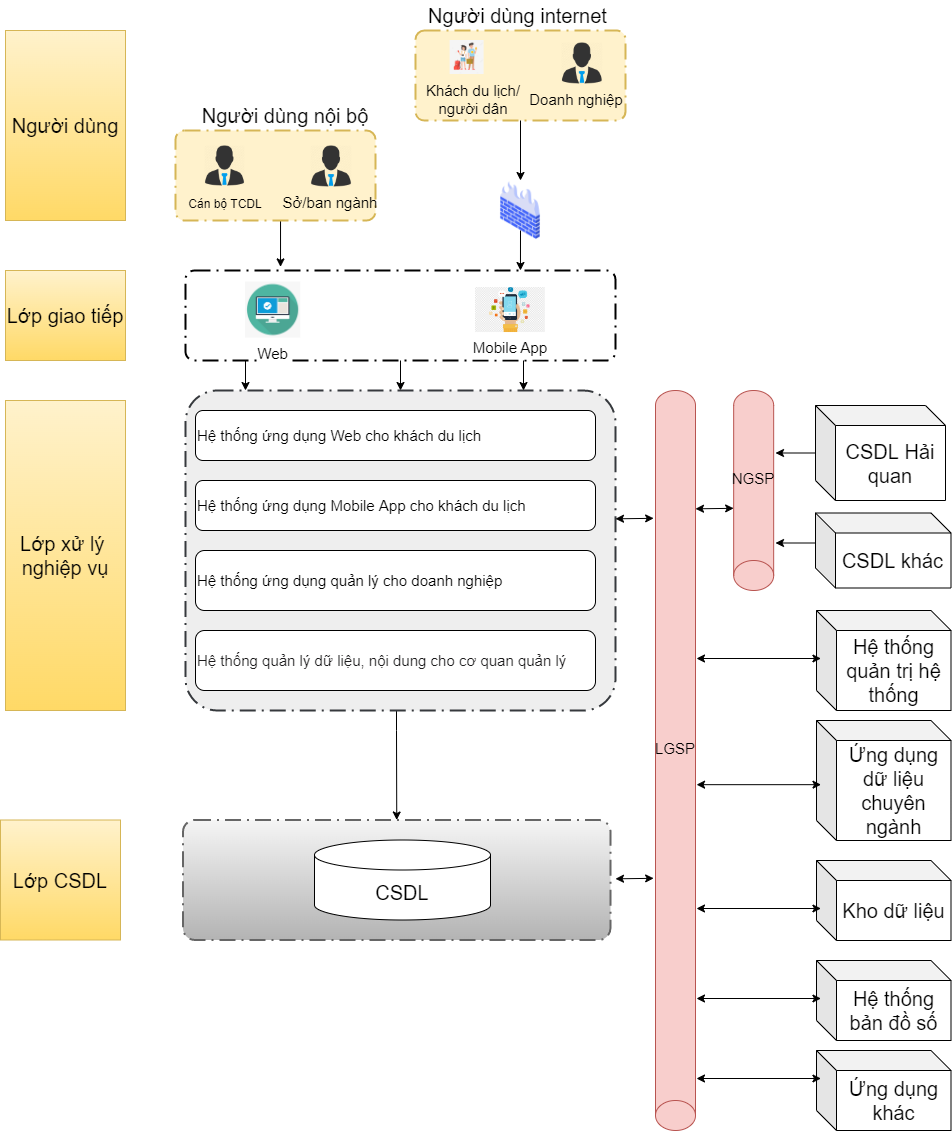

The diagram above was exported from draw.io. Its source (the exported page's mxGraphModel, read from the mxfile embedded in the PNG):
<mxGraphModel dx="1608" dy="995" grid="1" gridSize="10" guides="1" tooltips="1" connect="1" arrows="1" fold="1" page="1" pageScale="1" pageWidth="1169" pageHeight="827" math="0" shadow="0">
  <root>
    <mxCell id="0" />
    <mxCell id="1" parent="0" />
    <mxCell id="iKViTfEHdB7fef_KmbO6-1" style="edgeStyle=orthogonalEdgeStyle;rounded=0;orthogonalLoop=1;jettySize=auto;html=1;entryX=0.5;entryY=0;entryDx=0;entryDy=0;entryPerimeter=0;fontSize=15;" parent="1" source="iKViTfEHdB7fef_KmbO6-2" target="iKViTfEHdB7fef_KmbO6-9" edge="1">
      <mxGeometry relative="1" as="geometry" />
    </mxCell>
    <mxCell id="iKViTfEHdB7fef_KmbO6-2" value="" style="points=[[0.25,0,0],[0.5,0,0],[0.75,0,0],[1,0.25,0],[1,0.5,0],[1,0.75,0],[0.75,1,0],[0.5,1,0],[0.25,1,0],[0,0.75,0],[0,0.5,0],[0,0.25,0]];rounded=1;arcSize=10;dashed=1;strokeColor=#000000;fillColor=none;gradientColor=none;dashPattern=8 3 1 3;strokeWidth=2;fontStyle=1;fontSize=15;" parent="1" vertex="1">
      <mxGeometry x="240" y="390" width="430" height="90" as="geometry" />
    </mxCell>
    <mxCell id="iKViTfEHdB7fef_KmbO6-3" value="Web" style="shape=image;verticalLabelPosition=bottom;labelBackgroundColor=default;verticalAlign=top;aspect=fixed;imageAspect=0;image=data:image/png,(base64 omitted: 3680 chars);fontSize=15;" parent="1" vertex="1">
      <mxGeometry x="300" y="401.56" width="55.2" height="55.94" as="geometry" />
    </mxCell>
    <mxCell id="Jkc1HKG95AJdmmiK9AT3-4" style="edgeStyle=orthogonalEdgeStyle;rounded=0;orthogonalLoop=1;jettySize=auto;html=1;entryX=0.221;entryY=-0.04;entryDx=0;entryDy=0;entryPerimeter=0;" edge="1" parent="1" source="iKViTfEHdB7fef_KmbO6-7" target="iKViTfEHdB7fef_KmbO6-2">
      <mxGeometry relative="1" as="geometry">
        <Array as="points">
          <mxPoint x="335" y="280" />
          <mxPoint x="335" y="280" />
        </Array>
      </mxGeometry>
    </mxCell>
    <mxCell id="iKViTfEHdB7fef_KmbO6-7" value="" style="points=[[0.25,0,0],[0.5,0,0],[0.75,0,0],[1,0.25,0],[1,0.5,0],[1,0.75,0],[0.75,1,0],[0.5,1,0],[0.25,1,0],[0,0.75,0],[0,0.5,0],[0,0.25,0]];rounded=1;arcSize=10;dashed=1;strokeColor=#d6b656;fillColor=#fff2cc;dashPattern=8 3 1 3;strokeWidth=2;fontStyle=1;fontSize=20;" parent="1" vertex="1">
      <mxGeometry x="230" y="250" width="200" height="90" as="geometry" />
    </mxCell>
    <mxCell id="iKViTfEHdB7fef_KmbO6-8" value="" style="shape=image;verticalLabelPosition=bottom;labelBackgroundColor=default;verticalAlign=top;aspect=fixed;imageAspect=0;image=https://nukeviet.vn/uploads/store/images/2017_09/boss-512.png;" parent="1" vertex="1">
      <mxGeometry x="259" y="265" width="41" height="41" as="geometry" />
    </mxCell>
    <mxCell id="vyzt7hP7ZrFxpbcFC5Gz-9" style="edgeStyle=orthogonalEdgeStyle;rounded=0;orthogonalLoop=1;jettySize=auto;html=1;entryX=0.5;entryY=0;entryDx=0;entryDy=0;entryPerimeter=0;" edge="1" parent="1" source="iKViTfEHdB7fef_KmbO6-9" target="iKViTfEHdB7fef_KmbO6-15">
      <mxGeometry relative="1" as="geometry">
        <Array as="points">
          <mxPoint x="451" y="850" />
          <mxPoint x="451" y="850" />
        </Array>
      </mxGeometry>
    </mxCell>
    <mxCell id="iKViTfEHdB7fef_KmbO6-9" value="" style="points=[[0.25,0,0],[0.5,0,0],[0.75,0,0],[1,0.25,0],[1,0.5,0],[1,0.75,0],[0.75,1,0],[0.5,1,0],[0.25,1,0],[0,0.75,0],[0,0.5,0],[0,0.25,0]];rounded=1;arcSize=10;dashed=1;strokeColor=#36393d;fillColor=#eeeeee;dashPattern=8 3 1 3;strokeWidth=2;fontStyle=1;fontSize=15;" parent="1" vertex="1">
      <mxGeometry x="240" y="510" width="430" height="320" as="geometry" />
    </mxCell>
    <mxCell id="iKViTfEHdB7fef_KmbO6-10" value="&lt;font style=&quot;font-size: 15px;&quot;&gt;Hệ thống ứng dụng Web cho khách du lịch&lt;/font&gt;" style="rounded=1;whiteSpace=wrap;html=1;align=left;fontSize=15;" parent="1" vertex="1">
      <mxGeometry x="250" y="530" width="400" height="50" as="geometry" />
    </mxCell>
    <mxCell id="iKViTfEHdB7fef_KmbO6-15" value="" style="points=[[0.25,0,0],[0.5,0,0],[0.75,0,0],[1,0.25,0],[1,0.5,0],[1,0.75,0],[0.75,1,0],[0.5,1,0],[0.25,1,0],[0,0.75,0],[0,0.5,0],[0,0.25,0]];rounded=1;arcSize=10;dashed=1;strokeColor=#666666;fillColor=#f5f5f5;gradientColor=#b3b3b3;dashPattern=8 3 1 3;strokeWidth=2;fontStyle=1;fontSize=20;" parent="1" vertex="1">
      <mxGeometry x="237.5" y="939.5" width="427.5" height="120" as="geometry" />
    </mxCell>
    <mxCell id="iKViTfEHdB7fef_KmbO6-17" value="CSDL" style="shape=cylinder3;whiteSpace=wrap;html=1;boundedLbl=1;backgroundOutline=1;size=15;fontSize=20;" parent="1" vertex="1">
      <mxGeometry x="369" y="959.5" width="176" height="80" as="geometry" />
    </mxCell>
    <mxCell id="iKViTfEHdB7fef_KmbO6-18" value="Người dùng" style="rounded=0;whiteSpace=wrap;html=1;fillColor=#fff2cc;gradientColor=#ffd966;strokeColor=#d6b656;fontSize=20;" parent="1" vertex="1">
      <mxGeometry x="60" y="150" width="120" height="190" as="geometry" />
    </mxCell>
    <mxCell id="iKViTfEHdB7fef_KmbO6-19" value="Lớp giao tiếp" style="rounded=0;whiteSpace=wrap;html=1;fillColor=#fff2cc;gradientColor=#ffd966;strokeColor=#d6b656;fontSize=20;" parent="1" vertex="1">
      <mxGeometry x="60" y="390" width="120" height="90" as="geometry" />
    </mxCell>
    <mxCell id="iKViTfEHdB7fef_KmbO6-20" value="Lớp xử lý &lt;br style=&quot;font-size: 20px;&quot;&gt;nghiệp vụ" style="rounded=0;whiteSpace=wrap;html=1;fillColor=#fff2cc;gradientColor=#ffd966;strokeColor=#d6b656;fontSize=20;" parent="1" vertex="1">
      <mxGeometry x="60" y="520" width="120" height="310" as="geometry" />
    </mxCell>
    <mxCell id="iKViTfEHdB7fef_KmbO6-21" value="Lớp CSDL" style="rounded=0;whiteSpace=wrap;html=1;fillColor=#fff2cc;gradientColor=#ffd966;strokeColor=#d6b656;fontSize=20;" parent="1" vertex="1">
      <mxGeometry x="55" y="939.5" width="120" height="120" as="geometry" />
    </mxCell>
    <mxCell id="iKViTfEHdB7fef_KmbO6-22" style="edgeStyle=orthogonalEdgeStyle;rounded=0;orthogonalLoop=1;jettySize=auto;html=1;entryX=0.5;entryY=0;entryDx=0;entryDy=0;entryPerimeter=0;fontSize=15;" parent="1" edge="1">
      <mxGeometry relative="1" as="geometry">
        <mxPoint x="578" y="480" as="sourcePoint" />
        <mxPoint x="578" y="510" as="targetPoint" />
      </mxGeometry>
    </mxCell>
    <mxCell id="iKViTfEHdB7fef_KmbO6-23" style="edgeStyle=orthogonalEdgeStyle;rounded=0;orthogonalLoop=1;jettySize=auto;html=1;entryX=0.5;entryY=0;entryDx=0;entryDy=0;entryPerimeter=0;fontSize=15;" parent="1" edge="1">
      <mxGeometry relative="1" as="geometry">
        <mxPoint x="300" y="480" as="sourcePoint" />
        <mxPoint x="300" y="510" as="targetPoint" />
      </mxGeometry>
    </mxCell>
    <mxCell id="iKViTfEHdB7fef_KmbO6-28" value="" style="shape=image;verticalLabelPosition=bottom;labelBackgroundColor=default;verticalAlign=top;aspect=fixed;imageAspect=0;image=https://nukeviet.vn/uploads/store/images/2017_09/boss-512.png;" parent="1" vertex="1">
      <mxGeometry x="365" y="265" width="42" height="42" as="geometry" />
    </mxCell>
    <mxCell id="iKViTfEHdB7fef_KmbO6-29" value="Mobile App" style="shape=image;verticalLabelPosition=bottom;labelBackgroundColor=default;verticalAlign=top;aspect=fixed;imageAspect=0;image=https://w7.pngwing.com/pngs/54/428/png-transparent-person-holding-smartphone-computer-icons-mobile-app-development-icon-design-business-mobile-apps-electronics-gadget-text.png;fontSize=15;" parent="1" vertex="1">
      <mxGeometry x="529.9999999999999" y="407.03" width="69.86" height="45" as="geometry" />
    </mxCell>
    <mxCell id="iKViTfEHdB7fef_KmbO6-32" value="&lt;font style=&quot;font-size: 15px;&quot;&gt;Hệ thống ứng dụng Mobile App cho khách du lịch&lt;/font&gt;" style="rounded=1;whiteSpace=wrap;html=1;align=left;fontSize=15;" parent="1" vertex="1">
      <mxGeometry x="250" y="600" width="400" height="50" as="geometry" />
    </mxCell>
    <mxCell id="iKViTfEHdB7fef_KmbO6-33" value="&lt;font style=&quot;font-size: 15px;&quot;&gt;Hệ thống ứng dụng quản lý cho doanh nghiệp&lt;/font&gt;" style="rounded=1;whiteSpace=wrap;html=1;align=left;fontSize=15;" parent="1" vertex="1">
      <mxGeometry x="250" y="670" width="400" height="60" as="geometry" />
    </mxCell>
    <mxCell id="iKViTfEHdB7fef_KmbO6-34" value="&lt;span style=&quot;color: rgb(29, 28, 29); font-family: Slack-Lato, Slack-Fractions, appleLogo, sans-serif; font-variant-ligatures: common-ligatures; background-color: rgb(255, 255, 255); font-size: 15px;&quot;&gt;&lt;font style=&quot;font-size: 15px;&quot;&gt;Hệ thống quản lý dữ liệu, nội dung cho cơ quan quản lý&lt;/font&gt;&lt;/span&gt;" style="rounded=1;whiteSpace=wrap;html=1;align=left;fontSize=15;" parent="1" vertex="1">
      <mxGeometry x="250" y="750" width="400" height="60" as="geometry" />
    </mxCell>
    <mxCell id="WP0cF9WE_60ZxM5516DB-1" value="&lt;font style=&quot;font-size: 12px;&quot;&gt;Cán bộ TCDL&lt;/font&gt;" style="text;html=1;strokeColor=none;fillColor=none;align=center;verticalAlign=middle;whiteSpace=wrap;rounded=0;fontSize=15;" parent="1" vertex="1">
      <mxGeometry x="233.79999999999998" y="307" width="92.4" height="30" as="geometry" />
    </mxCell>
    <mxCell id="WP0cF9WE_60ZxM5516DB-2" value="&lt;font style=&quot;font-size: 15px;&quot;&gt;Sở/ban ngành&lt;/font&gt;" style="text;html=1;strokeColor=none;fillColor=none;align=center;verticalAlign=middle;whiteSpace=wrap;rounded=0;fontSize=15;" parent="1" vertex="1">
      <mxGeometry x="330" y="307" width="110" height="30" as="geometry" />
    </mxCell>
    <mxCell id="AB0jmUsek2k7a9Ibvx01-1" value="&lt;font style=&quot;font-size: 15px;&quot;&gt;LGSP&lt;/font&gt;" style="shape=cylinder3;whiteSpace=wrap;html=1;boundedLbl=1;backgroundOutline=1;size=15;direction=west;fillColor=#f8cecc;strokeColor=#b85450;" parent="1" vertex="1">
      <mxGeometry x="710" y="510" width="40" height="740" as="geometry" />
    </mxCell>
    <mxCell id="vyzt7hP7ZrFxpbcFC5Gz-11" style="edgeStyle=orthogonalEdgeStyle;rounded=0;orthogonalLoop=1;jettySize=auto;html=1;" edge="1" parent="1" source="AB0jmUsek2k7a9Ibvx01-4">
      <mxGeometry relative="1" as="geometry">
        <mxPoint x="830" y="572.5" as="targetPoint" />
      </mxGeometry>
    </mxCell>
    <mxCell id="AB0jmUsek2k7a9Ibvx01-4" value="CSDL Hải quan" style="shape=cube;whiteSpace=wrap;html=1;boundedLbl=1;backgroundOutline=1;darkOpacity=0.05;darkOpacity2=0.1;fontSize=20;" parent="1" vertex="1">
      <mxGeometry x="870" y="525" width="130" height="95" as="geometry" />
    </mxCell>
    <mxCell id="AB0jmUsek2k7a9Ibvx01-5" value="&lt;font style=&quot;font-size: 15px;&quot;&gt;NGSP&lt;/font&gt;" style="shape=cylinder3;whiteSpace=wrap;html=1;boundedLbl=1;backgroundOutline=1;size=15;direction=west;fillColor=#f8cecc;strokeColor=#b85450;" parent="1" vertex="1">
      <mxGeometry x="788.16" y="510" width="40" height="200" as="geometry" />
    </mxCell>
    <mxCell id="AB0jmUsek2k7a9Ibvx01-6" value="" style="endArrow=classic;startArrow=classic;html=1;rounded=0;fontSize=20;exitX=-0.046;exitY=0.204;exitDx=0;exitDy=0;exitPerimeter=0;entryX=1;entryY=0.5;entryDx=0;entryDy=0;entryPerimeter=0;" parent="1" edge="1">
      <mxGeometry width="50" height="50" relative="1" as="geometry">
        <mxPoint x="750" y="628.3220000000001" as="sourcePoint" />
        <mxPoint x="788.1550000000002" y="627.8199999999999" as="targetPoint" />
      </mxGeometry>
    </mxCell>
    <mxCell id="AB0jmUsek2k7a9Ibvx01-11" value="" style="endArrow=classic;startArrow=classic;html=1;rounded=0;fontSize=15;exitX=-0.046;exitY=0.204;exitDx=0;exitDy=0;exitPerimeter=0;entryX=1;entryY=0.5;entryDx=0;entryDy=0;entryPerimeter=0;" parent="1" edge="1">
      <mxGeometry width="50" height="50" relative="1" as="geometry">
        <mxPoint x="670" y="638.3220000000001" as="sourcePoint" />
        <mxPoint x="708.1550000000002" y="637.8199999999999" as="targetPoint" />
      </mxGeometry>
    </mxCell>
    <mxCell id="AB0jmUsek2k7a9Ibvx01-12" value="" style="endArrow=classic;startArrow=classic;html=1;rounded=0;fontSize=20;exitX=-0.046;exitY=0.204;exitDx=0;exitDy=0;exitPerimeter=0;entryX=1;entryY=0.5;entryDx=0;entryDy=0;entryPerimeter=0;" parent="1" edge="1">
      <mxGeometry width="50" height="50" relative="1" as="geometry">
        <mxPoint x="670" y="998.3220000000001" as="sourcePoint" />
        <mxPoint x="708.1550000000002" y="997.8199999999999" as="targetPoint" />
      </mxGeometry>
    </mxCell>
    <mxCell id="RH82dhCY373gqrQYFx6L-1" value="Người dùng nội bộ" style="text;html=1;strokeColor=none;fillColor=none;align=center;verticalAlign=middle;whiteSpace=wrap;rounded=0;fontSize=20;" vertex="1" parent="1">
      <mxGeometry x="250" y="220" width="180" height="30" as="geometry" />
    </mxCell>
    <mxCell id="RH82dhCY373gqrQYFx6L-3" value="" style="points=[[0.25,0,0],[0.5,0,0],[0.75,0,0],[1,0.25,0],[1,0.5,0],[1,0.75,0],[0.75,1,0],[0.5,1,0],[0.25,1,0],[0,0.75,0],[0,0.5,0],[0,0.25,0]];rounded=1;arcSize=10;dashed=1;strokeColor=#d6b656;fillColor=#fff2cc;dashPattern=8 3 1 3;strokeWidth=2;fontStyle=1;fontSize=20;" vertex="1" parent="1">
      <mxGeometry x="470" y="150" width="210" height="90" as="geometry" />
    </mxCell>
    <mxCell id="RH82dhCY373gqrQYFx6L-8" value="" style="shape=image;verticalLabelPosition=bottom;labelBackgroundColor=default;verticalAlign=top;aspect=fixed;imageAspect=0;image=https://nukeviet.vn/uploads/store/images/2017_09/boss-512.png;" vertex="1" parent="1">
      <mxGeometry x="615.88" y="162" width="42" height="42" as="geometry" />
    </mxCell>
    <mxCell id="RH82dhCY373gqrQYFx6L-9" value="" style="shape=image;verticalLabelPosition=bottom;labelBackgroundColor=default;verticalAlign=top;aspect=fixed;imageAspect=0;image=https://png.pngtree.com/element_our/20190601/ourlarge/pngtree-cute-tourist-travel-couple-traveling-image_1363715.jpg;" vertex="1" parent="1">
      <mxGeometry x="504.61" y="160" width="34" height="34" as="geometry" />
    </mxCell>
    <mxCell id="RH82dhCY373gqrQYFx6L-10" value="&lt;font style=&quot;font-size: 15px;&quot;&gt;Khách du lịch/ người dân&lt;/font&gt;" style="text;html=1;strokeColor=none;fillColor=none;align=center;verticalAlign=middle;whiteSpace=wrap;rounded=0;fontSize=15;" vertex="1" parent="1">
      <mxGeometry x="478.11" y="204" width="100" height="30" as="geometry" />
    </mxCell>
    <mxCell id="RH82dhCY373gqrQYFx6L-11" value="&lt;font style=&quot;font-size: 15px;&quot;&gt;Doanh nghiệp&lt;/font&gt;" style="text;html=1;strokeColor=none;fillColor=none;align=center;verticalAlign=middle;whiteSpace=wrap;rounded=0;fontSize=15;" vertex="1" parent="1">
      <mxGeometry x="580" y="204" width="101.88" height="30" as="geometry" />
    </mxCell>
    <mxCell id="RH82dhCY373gqrQYFx6L-12" value="Người dùng internet" style="text;html=1;strokeColor=none;fillColor=none;align=center;verticalAlign=middle;whiteSpace=wrap;rounded=0;fontSize=20;" vertex="1" parent="1">
      <mxGeometry x="470" y="120" width="205" height="30" as="geometry" />
    </mxCell>
    <mxCell id="Jkc1HKG95AJdmmiK9AT3-1" value="" style="shape=image;verticalLabelPosition=bottom;labelBackgroundColor=default;verticalAlign=top;aspect=fixed;imageAspect=0;image=https://cdn.icon-icons.com/icons2/1852/PNG/512/iconfinder-firewall-4417123_116642.png;" vertex="1" parent="1">
      <mxGeometry x="545" y="300" width="60" height="60" as="geometry" />
    </mxCell>
    <mxCell id="NUmuVIiXUHQgTjsaC1Jd-1" value="CSDL khác" style="shape=cube;whiteSpace=wrap;html=1;boundedLbl=1;backgroundOutline=1;darkOpacity=0.05;darkOpacity2=0.1;fontSize=20;" vertex="1" parent="1">
      <mxGeometry x="870" y="632.5" width="135.5" height="75" as="geometry" />
    </mxCell>
    <mxCell id="vyzt7hP7ZrFxpbcFC5Gz-1" value="Kho dữ liệu" style="shape=cube;whiteSpace=wrap;html=1;boundedLbl=1;backgroundOutline=1;darkOpacity=0.05;darkOpacity2=0.1;fontSize=20;" vertex="1" parent="1">
      <mxGeometry x="871" y="980" width="134.5" height="80" as="geometry" />
    </mxCell>
    <mxCell id="vyzt7hP7ZrFxpbcFC5Gz-2" value="" style="endArrow=classic;startArrow=classic;html=1;rounded=0;fontSize=20;entryX=0.033;entryY=0.6;entryDx=0;entryDy=0;entryPerimeter=0;" edge="1" parent="1" target="vyzt7hP7ZrFxpbcFC5Gz-1">
      <mxGeometry width="50" height="50" relative="1" as="geometry">
        <mxPoint x="751" y="1028" as="sourcePoint" />
        <mxPoint x="871" y="908" as="targetPoint" />
      </mxGeometry>
    </mxCell>
    <mxCell id="vyzt7hP7ZrFxpbcFC5Gz-3" value="Ứng dụng dữ liệu chuyên ngành" style="shape=cube;whiteSpace=wrap;html=1;boundedLbl=1;backgroundOutline=1;darkOpacity=0.05;darkOpacity2=0.1;fontSize=20;" vertex="1" parent="1">
      <mxGeometry x="871" y="840" width="134.5" height="120" as="geometry" />
    </mxCell>
    <mxCell id="vyzt7hP7ZrFxpbcFC5Gz-4" value="Hệ thống quản trị hệ thống" style="shape=cube;whiteSpace=wrap;html=1;boundedLbl=1;backgroundOutline=1;darkOpacity=0.05;darkOpacity2=0.1;fontSize=20;" vertex="1" parent="1">
      <mxGeometry x="871" y="730" width="134.5" height="100" as="geometry" />
    </mxCell>
    <mxCell id="vyzt7hP7ZrFxpbcFC5Gz-5" value="Hệ thống bản đồ số" style="shape=cube;whiteSpace=wrap;html=1;boundedLbl=1;backgroundOutline=1;darkOpacity=0.05;darkOpacity2=0.1;fontSize=20;" vertex="1" parent="1">
      <mxGeometry x="871" y="1080" width="134.5" height="80" as="geometry" />
    </mxCell>
    <mxCell id="vyzt7hP7ZrFxpbcFC5Gz-6" value="" style="endArrow=classic;startArrow=classic;html=1;rounded=0;fontSize=20;entryX=0.033;entryY=0.6;entryDx=0;entryDy=0;entryPerimeter=0;" edge="1" parent="1">
      <mxGeometry width="50" height="50" relative="1" as="geometry">
        <mxPoint x="751" y="1118" as="sourcePoint" />
        <mxPoint x="875.4385000000002" y="1118" as="targetPoint" />
      </mxGeometry>
    </mxCell>
    <mxCell id="vyzt7hP7ZrFxpbcFC5Gz-7" value="" style="endArrow=classic;startArrow=classic;html=1;rounded=0;fontSize=20;entryX=0.033;entryY=0.6;entryDx=0;entryDy=0;entryPerimeter=0;" edge="1" parent="1">
      <mxGeometry width="50" height="50" relative="1" as="geometry">
        <mxPoint x="751.06" y="904.17" as="sourcePoint" />
        <mxPoint x="875.4985000000001" y="904.17" as="targetPoint" />
      </mxGeometry>
    </mxCell>
    <mxCell id="vyzt7hP7ZrFxpbcFC5Gz-8" value="" style="endArrow=classic;startArrow=classic;html=1;rounded=0;fontSize=20;entryX=0.033;entryY=0.6;entryDx=0;entryDy=0;entryPerimeter=0;" edge="1" parent="1">
      <mxGeometry width="50" height="50" relative="1" as="geometry">
        <mxPoint x="751" y="778" as="sourcePoint" />
        <mxPoint x="875.4385000000002" y="778" as="targetPoint" />
      </mxGeometry>
    </mxCell>
    <mxCell id="mOPH8O9zRoU2t98PkVm8-1" value="Ứng dụng khác" style="shape=cube;whiteSpace=wrap;html=1;boundedLbl=1;backgroundOutline=1;darkOpacity=0.05;darkOpacity2=0.1;fontSize=20;" vertex="1" parent="1">
      <mxGeometry x="871" y="1170" width="134.5" height="80" as="geometry" />
    </mxCell>
    <mxCell id="mOPH8O9zRoU2t98PkVm8-2" value="" style="endArrow=classic;startArrow=classic;html=1;rounded=0;fontSize=20;entryX=0.033;entryY=0.6;entryDx=0;entryDy=0;entryPerimeter=0;" edge="1" parent="1">
      <mxGeometry width="50" height="50" relative="1" as="geometry">
        <mxPoint x="751" y="1198" as="sourcePoint" />
        <mxPoint x="875.4385000000002" y="1198" as="targetPoint" />
      </mxGeometry>
    </mxCell>
    <mxCell id="rvBM7ceXq2Wu-hFgIbSH-1" style="edgeStyle=orthogonalEdgeStyle;rounded=0;orthogonalLoop=1;jettySize=auto;html=1;" edge="1" parent="1">
      <mxGeometry relative="1" as="geometry">
        <mxPoint x="830" y="662.5" as="targetPoint" />
        <mxPoint x="870" y="662.5" as="sourcePoint" />
      </mxGeometry>
    </mxCell>
    <mxCell id="LjXpuSTNZ93OVuSia2H_-2" style="edgeStyle=orthogonalEdgeStyle;rounded=0;orthogonalLoop=1;jettySize=auto;html=1;entryX=0.5;entryY=0;entryDx=0;entryDy=0;fontSize=15;" edge="1" parent="1" target="Jkc1HKG95AJdmmiK9AT3-1">
      <mxGeometry relative="1" as="geometry">
        <mxPoint x="575" y="240" as="sourcePoint" />
        <mxPoint x="575" y="270" as="targetPoint" />
      </mxGeometry>
    </mxCell>
    <mxCell id="LjXpuSTNZ93OVuSia2H_-3" style="edgeStyle=orthogonalEdgeStyle;rounded=0;orthogonalLoop=1;jettySize=auto;html=1;entryX=0.779;entryY=0;entryDx=0;entryDy=0;fontSize=15;entryPerimeter=0;" edge="1" parent="1" target="iKViTfEHdB7fef_KmbO6-2">
      <mxGeometry relative="1" as="geometry">
        <mxPoint x="575" y="350" as="sourcePoint" />
        <mxPoint x="575" y="380" as="targetPoint" />
      </mxGeometry>
    </mxCell>
  </root>
</mxGraphModel>